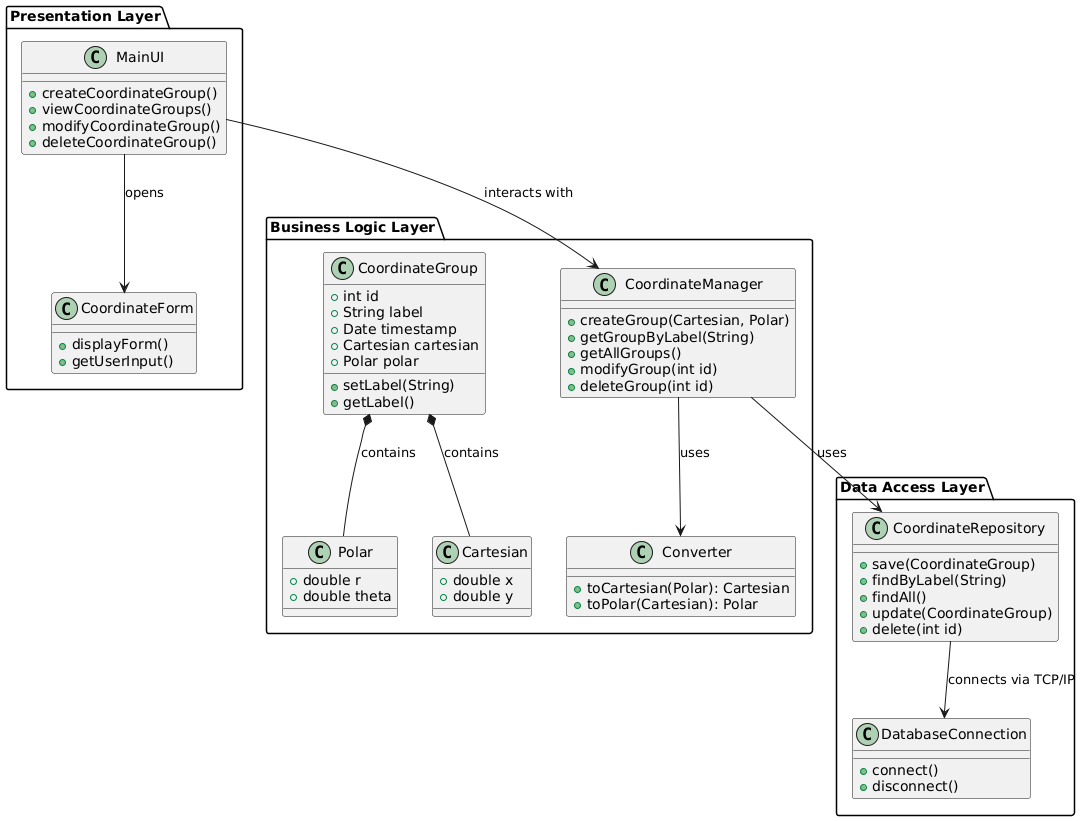

The diagram above was rendered by PlantUML. Its source (embedded in the PNG):
@startuml
package "Presentation Layer" {
    class MainUI {
        +createCoordinateGroup()
        +viewCoordinateGroups()
        +modifyCoordinateGroup()
        +deleteCoordinateGroup()
    }

    class CoordinateForm {
        +displayForm()
        +getUserInput()
    }

    MainUI --> CoordinateForm : "opens"
}

package "Business Logic Layer" {
    class CoordinateGroup {
        +int id
        +String label
        +Date timestamp
        +Cartesian cartesian
        +Polar polar
        +setLabel(String)
        +getLabel()
    }

    class Cartesian {
        +double x
        +double y
    }

    class Polar {
        +double r
        +double theta
    }

    class Converter {
        +toCartesian(Polar): Cartesian
        +toPolar(Cartesian): Polar
    }

    class CoordinateManager {
        +createGroup(Cartesian, Polar)
        +getGroupByLabel(String)
        +getAllGroups()
        +modifyGroup(int id)
        +deleteGroup(int id)
    }

    CoordinateGroup *-- Cartesian : "contains"
    CoordinateGroup *-- Polar : "contains"
    CoordinateManager --> Converter : "uses"
    MainUI --> CoordinateManager : "interacts with"
}

package "Data Access Layer" {
    class DatabaseConnection {
        +connect()
        +disconnect()
    }

    class CoordinateRepository {
        +save(CoordinateGroup)
        +findByLabel(String)
        +findAll()
        +update(CoordinateGroup)
        +delete(int id)
    }

    CoordinateRepository --> DatabaseConnection : "connects via TCP/IP"
    CoordinateManager --> CoordinateRepository : "uses"
}

@enduml